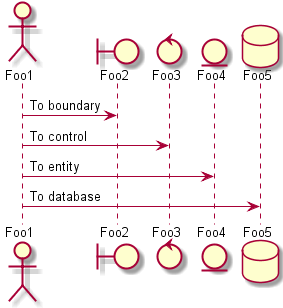

The diagram above was rendered by PlantUML. Its source (embedded in the PNG):
@startuml -->
actor Foo1
boundary Foo2
control Foo3
entity Foo4
database Foo5
Foo1 -> Foo2 : To boundary
Foo1 -> Foo3 : To control
Foo1 -> Foo4 : To entity
Foo1 -> Foo5 : To database

@enduml